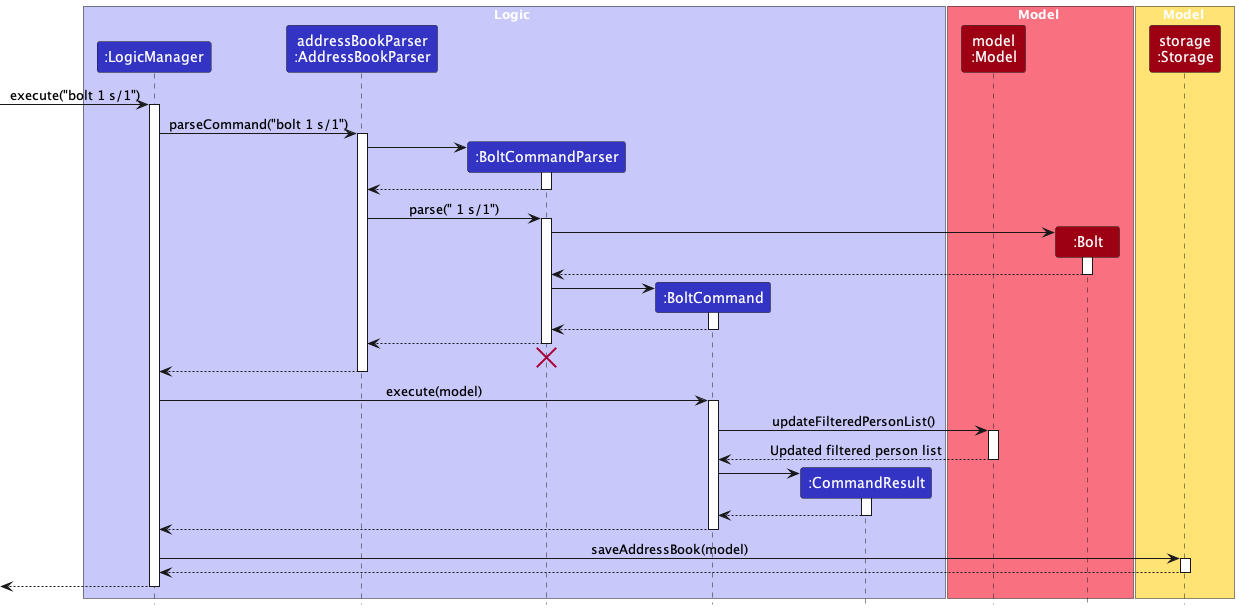

The diagram above was rendered by PlantUML. Its source (embedded in the PNG):
@startuml
!include style.puml
skinparam ArrowFontStyle plain

box Logic LOGIC_COLOR_T1
participant ":LogicManager" as LogicManager LOGIC_COLOR
participant "addressBookParser\n:AddressBookParser" as AddressBookParser LOGIC_COLOR
participant ":BoltCommandParser" as BoltCommandParser LOGIC_COLOR
participant ":BoltCommand" as BoltCommand LOGIC_COLOR
participant ":CommandResult" as CommandResult LOGIC_COLOR
end box

box Model MODEL_COLOR_T1
participant "model\n:Model" as Model MODEL_COLOR
participant ":Bolt" as Bolt MODEL_COLOR
end box

box Model STORAGE_COLOR_T1
participant "storage\n:Storage" as Storage MODEL_COLOR
end box

[-> LogicManager : execute("bolt 1 s/1")
activate LogicManager

LogicManager -> AddressBookParser : parseCommand("bolt 1 s/1")
activate AddressBookParser

create BoltCommandParser
AddressBookParser -> BoltCommandParser
activate BoltCommandParser

BoltCommandParser --> AddressBookParser
deactivate BoltCommandParser

AddressBookParser -> BoltCommandParser : parse(" 1 s/1")
activate BoltCommandParser

create Bolt
BoltCommandParser -> Bolt
activate Bolt

Bolt --> BoltCommandParser
deactivate Bolt

create BoltCommand
BoltCommandParser -> BoltCommand
activate BoltCommand

BoltCommand --> BoltCommandParser :
deactivate BoltCommand

BoltCommandParser --> AddressBookParser :
deactivate BoltCommandParser
'Hidden arrow to position the destroy marker below the end of the activation bar.
BoltCommandParser -[hidden]-> AddressBookParser
destroy BoltCommandParser
deactivate BoltCommandParser

AddressBookParser --> LogicManager :
deactivate AddressBookParser

LogicManager -> BoltCommand : execute(model)
activate BoltCommand

BoltCommand -> Model : updateFilteredPersonList()
activate Model

Model --> BoltCommand : Updated filtered person list
deactivate Model

create CommandResult
BoltCommand -> CommandResult
activate CommandResult

CommandResult --> BoltCommand
deactivate CommandResult

BoltCommand --> LogicManager :
deactivate BoltCommand

LogicManager -> Storage : saveAddressBook(model)
activate Storage

Storage --> LogicManager
deactivate Storage

[<--LogicManager
deactivate LogicManager
@enduml